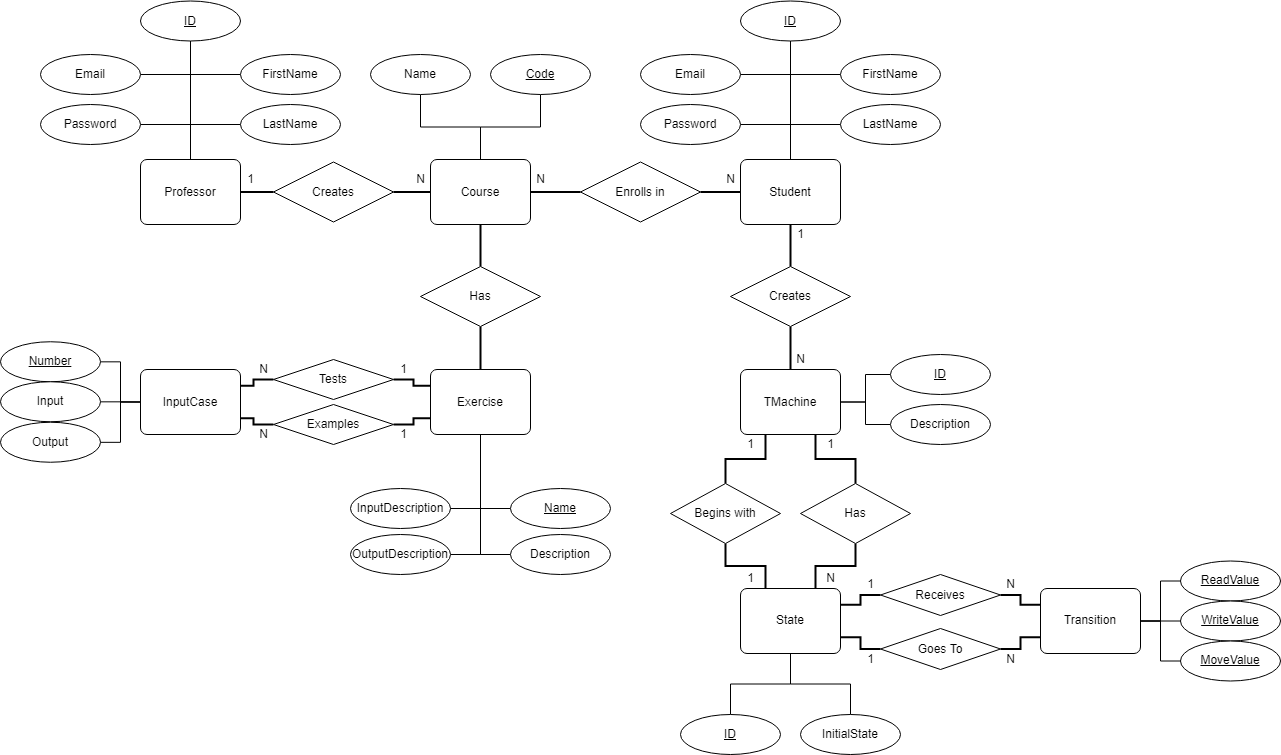

The diagram above was exported from draw.io. Its source (the exported page's mxGraphModel, read from the mxfile embedded in the PNG):
<mxGraphModel dx="5091" dy="2944" grid="1" gridSize="10" guides="1" tooltips="1" connect="1" arrows="1" fold="1" page="1" pageScale="1" pageWidth="827" pageHeight="1169" math="0" shadow="0">
  <root>
    <mxCell id="0" />
    <mxCell id="1" parent="0" />
    <mxCell id="2" style="edgeStyle=orthogonalEdgeStyle;rounded=0;orthogonalLoop=1;jettySize=auto;html=1;entryX=0.5;entryY=0;entryDx=0;entryDy=0;endArrow=none;endFill=0;strokeWidth=2;" edge="1" source="4" target="18" parent="1">
      <mxGeometry relative="1" as="geometry" />
    </mxCell>
    <mxCell id="3" style="edgeStyle=orthogonalEdgeStyle;rounded=0;orthogonalLoop=1;jettySize=auto;html=1;endArrow=none;endFill=0;strokeWidth=2;" edge="1" source="4" target="74" parent="1">
      <mxGeometry relative="1" as="geometry" />
    </mxCell>
    <mxCell id="4" value="Student" style="rounded=1;arcSize=10;whiteSpace=wrap;html=1;align=center;" vertex="1" parent="1">
      <mxGeometry x="-360" y="80" width="100" height="65" as="geometry" />
    </mxCell>
    <mxCell id="5" value="InputDescription" style="ellipse;whiteSpace=wrap;html=1;align=center;" vertex="1" parent="1">
      <mxGeometry x="-750" y="409" width="100" height="40" as="geometry" />
    </mxCell>
    <mxCell id="6" style="edgeStyle=orthogonalEdgeStyle;rounded=0;orthogonalLoop=1;jettySize=auto;html=1;endArrow=none;endFill=0;" edge="1" source="7" parent="1">
      <mxGeometry relative="1" as="geometry">
        <mxPoint x="-310" y="45" as="targetPoint" />
      </mxGeometry>
    </mxCell>
    <mxCell id="7" value="Password" style="ellipse;whiteSpace=wrap;html=1;align=center;" vertex="1" parent="1">
      <mxGeometry x="-460" y="25" width="100" height="40" as="geometry" />
    </mxCell>
    <mxCell id="8" style="edgeStyle=orthogonalEdgeStyle;rounded=0;orthogonalLoop=1;jettySize=auto;html=1;endArrow=none;endFill=0;" edge="1" source="9" parent="1">
      <mxGeometry relative="1" as="geometry">
        <mxPoint x="-310" y="-5" as="targetPoint" />
      </mxGeometry>
    </mxCell>
    <mxCell id="9" value="Email" style="ellipse;whiteSpace=wrap;html=1;align=center;" vertex="1" parent="1">
      <mxGeometry x="-460" y="-25" width="100" height="40" as="geometry" />
    </mxCell>
    <mxCell id="10" style="edgeStyle=orthogonalEdgeStyle;rounded=0;orthogonalLoop=1;jettySize=auto;html=1;endArrow=none;endFill=0;" edge="1" source="11" parent="1">
      <mxGeometry relative="1" as="geometry">
        <mxPoint x="-310" y="-5" as="targetPoint" />
      </mxGeometry>
    </mxCell>
    <mxCell id="11" value="FirstName" style="ellipse;whiteSpace=wrap;html=1;align=center;" vertex="1" parent="1">
      <mxGeometry x="-260" y="-25" width="100" height="40" as="geometry" />
    </mxCell>
    <mxCell id="12" style="edgeStyle=orthogonalEdgeStyle;rounded=0;orthogonalLoop=1;jettySize=auto;html=1;endArrow=none;endFill=0;" edge="1" source="13" parent="1">
      <mxGeometry relative="1" as="geometry">
        <mxPoint x="-310" y="45" as="targetPoint" />
      </mxGeometry>
    </mxCell>
    <mxCell id="13" value="LastName" style="ellipse;whiteSpace=wrap;html=1;align=center;" vertex="1" parent="1">
      <mxGeometry x="-260" y="25" width="100" height="40" as="geometry" />
    </mxCell>
    <mxCell id="14" style="edgeStyle=orthogonalEdgeStyle;rounded=0;orthogonalLoop=1;jettySize=auto;html=1;entryX=0.5;entryY=0;entryDx=0;entryDy=0;endArrow=none;endFill=0;" edge="1" source="15" target="4" parent="1">
      <mxGeometry relative="1" as="geometry" />
    </mxCell>
    <mxCell id="15" value="ID" style="ellipse;whiteSpace=wrap;html=1;align=center;fontStyle=4;" vertex="1" parent="1">
      <mxGeometry x="-360" y="-78.5" width="100" height="40" as="geometry" />
    </mxCell>
    <mxCell id="16" value="TMachine" style="rounded=1;arcSize=10;whiteSpace=wrap;html=1;align=center;" vertex="1" parent="1">
      <mxGeometry x="-360" y="290" width="100" height="65" as="geometry" />
    </mxCell>
    <mxCell id="17" style="edgeStyle=orthogonalEdgeStyle;rounded=0;orthogonalLoop=1;jettySize=auto;html=1;endArrow=none;endFill=0;strokeWidth=2;" edge="1" source="18" target="16" parent="1">
      <mxGeometry relative="1" as="geometry" />
    </mxCell>
    <mxCell id="18" value="Creates" style="shape=rhombus;perimeter=rhombusPerimeter;whiteSpace=wrap;html=1;align=center;" vertex="1" parent="1">
      <mxGeometry x="-370" y="187" width="120" height="60" as="geometry" />
    </mxCell>
    <mxCell id="19" value="1" style="text;html=1;align=center;verticalAlign=middle;resizable=0;points=[];autosize=1;strokeColor=none;fillColor=none;" vertex="1" parent="1">
      <mxGeometry x="-310" y="145" width="20" height="20" as="geometry" />
    </mxCell>
    <mxCell id="20" value="N" style="text;html=1;align=center;verticalAlign=middle;resizable=0;points=[];autosize=1;strokeColor=none;fillColor=none;" vertex="1" parent="1">
      <mxGeometry x="-310" y="270" width="20" height="20" as="geometry" />
    </mxCell>
    <mxCell id="21" style="edgeStyle=orthogonalEdgeStyle;rounded=0;orthogonalLoop=1;jettySize=auto;html=1;entryX=1;entryY=0.5;entryDx=0;entryDy=0;endArrow=none;endFill=0;" edge="1" source="22" target="16" parent="1">
      <mxGeometry relative="1" as="geometry" />
    </mxCell>
    <mxCell id="22" value="ID" style="ellipse;whiteSpace=wrap;html=1;align=center;fontStyle=4;" vertex="1" parent="1">
      <mxGeometry x="-210" y="275" width="100" height="40" as="geometry" />
    </mxCell>
    <mxCell id="23" style="edgeStyle=orthogonalEdgeStyle;rounded=0;orthogonalLoop=1;jettySize=auto;html=1;endArrow=none;endFill=0;" edge="1" source="24" target="16" parent="1">
      <mxGeometry relative="1" as="geometry" />
    </mxCell>
    <mxCell id="24" value="Description" style="ellipse;whiteSpace=wrap;html=1;align=center;" vertex="1" parent="1">
      <mxGeometry x="-210" y="325" width="100" height="40" as="geometry" />
    </mxCell>
    <mxCell id="25" style="edgeStyle=orthogonalEdgeStyle;rounded=0;orthogonalLoop=1;jettySize=auto;html=1;entryX=0;entryY=0.5;entryDx=0;entryDy=0;endArrow=none;endFill=0;exitX=1;exitY=0.25;exitDx=0;exitDy=0;strokeWidth=2;" edge="1" source="27" target="40" parent="1">
      <mxGeometry relative="1" as="geometry" />
    </mxCell>
    <mxCell id="26" style="edgeStyle=orthogonalEdgeStyle;rounded=0;orthogonalLoop=1;jettySize=auto;html=1;endArrow=none;endFill=0;exitX=1;exitY=0.75;exitDx=0;exitDy=0;strokeWidth=2;" edge="1" source="27" target="42" parent="1">
      <mxGeometry relative="1" as="geometry" />
    </mxCell>
    <mxCell id="27" value="State" style="rounded=1;arcSize=10;whiteSpace=wrap;html=1;align=center;" vertex="1" parent="1">
      <mxGeometry x="-360" y="509" width="100" height="65" as="geometry" />
    </mxCell>
    <mxCell id="28" style="edgeStyle=orthogonalEdgeStyle;rounded=0;orthogonalLoop=1;jettySize=auto;html=1;exitX=0.5;exitY=0;exitDx=0;exitDy=0;entryX=0.25;entryY=1;entryDx=0;entryDy=0;endArrow=none;endFill=0;strokeWidth=2;" edge="1" source="30" target="16" parent="1">
      <mxGeometry relative="1" as="geometry" />
    </mxCell>
    <mxCell id="29" style="edgeStyle=orthogonalEdgeStyle;rounded=0;orthogonalLoop=1;jettySize=auto;html=1;entryX=0.25;entryY=0;entryDx=0;entryDy=0;endArrow=none;endFill=0;strokeWidth=2;" edge="1" source="30" target="27" parent="1">
      <mxGeometry relative="1" as="geometry" />
    </mxCell>
    <mxCell id="30" value="Begins with" style="shape=rhombus;perimeter=rhombusPerimeter;whiteSpace=wrap;html=1;align=center;" vertex="1" parent="1">
      <mxGeometry x="-430" y="404" width="110" height="60" as="geometry" />
    </mxCell>
    <mxCell id="31" style="edgeStyle=orthogonalEdgeStyle;rounded=0;orthogonalLoop=1;jettySize=auto;html=1;entryX=0.75;entryY=1;entryDx=0;entryDy=0;endArrow=none;endFill=0;strokeWidth=2;" edge="1" source="33" target="16" parent="1">
      <mxGeometry relative="1" as="geometry" />
    </mxCell>
    <mxCell id="32" style="edgeStyle=orthogonalEdgeStyle;rounded=0;orthogonalLoop=1;jettySize=auto;html=1;exitX=0.5;exitY=1;exitDx=0;exitDy=0;entryX=0.75;entryY=0;entryDx=0;entryDy=0;endArrow=none;endFill=0;strokeWidth=2;" edge="1" source="33" target="27" parent="1">
      <mxGeometry relative="1" as="geometry" />
    </mxCell>
    <mxCell id="33" value="Has" style="shape=rhombus;perimeter=rhombusPerimeter;whiteSpace=wrap;html=1;align=center;" vertex="1" parent="1">
      <mxGeometry x="-300" y="404" width="110" height="60" as="geometry" />
    </mxCell>
    <mxCell id="34" value="1" style="text;html=1;align=center;verticalAlign=middle;resizable=0;points=[];autosize=1;strokeColor=none;fillColor=none;" vertex="1" parent="1">
      <mxGeometry x="-360" y="355" width="20" height="20" as="geometry" />
    </mxCell>
    <mxCell id="35" value="1" style="text;html=1;align=center;verticalAlign=middle;resizable=0;points=[];autosize=1;strokeColor=none;fillColor=none;" vertex="1" parent="1">
      <mxGeometry x="-360" y="489" width="20" height="20" as="geometry" />
    </mxCell>
    <mxCell id="36" value="1" style="text;html=1;align=center;verticalAlign=middle;resizable=0;points=[];autosize=1;strokeColor=none;fillColor=none;" vertex="1" parent="1">
      <mxGeometry x="-280" y="355" width="20" height="20" as="geometry" />
    </mxCell>
    <mxCell id="37" value="N" style="text;html=1;align=center;verticalAlign=middle;resizable=0;points=[];autosize=1;strokeColor=none;fillColor=none;" vertex="1" parent="1">
      <mxGeometry x="-280" y="489" width="20" height="20" as="geometry" />
    </mxCell>
    <mxCell id="38" value="Transition" style="rounded=1;arcSize=10;whiteSpace=wrap;html=1;align=center;" vertex="1" parent="1">
      <mxGeometry x="-60" y="509" width="100" height="65" as="geometry" />
    </mxCell>
    <mxCell id="39" style="edgeStyle=orthogonalEdgeStyle;rounded=0;orthogonalLoop=1;jettySize=auto;html=1;endArrow=none;endFill=0;entryX=0;entryY=0.25;entryDx=0;entryDy=0;strokeWidth=2;" edge="1" source="40" target="38" parent="1">
      <mxGeometry relative="1" as="geometry" />
    </mxCell>
    <mxCell id="40" value="Receives" style="shape=rhombus;perimeter=rhombusPerimeter;whiteSpace=wrap;html=1;align=center;" vertex="1" parent="1">
      <mxGeometry x="-220" y="495" width="120" height="41" as="geometry" />
    </mxCell>
    <mxCell id="41" style="edgeStyle=orthogonalEdgeStyle;rounded=0;orthogonalLoop=1;jettySize=auto;html=1;endArrow=none;endFill=0;entryX=0;entryY=0.75;entryDx=0;entryDy=0;strokeWidth=2;" edge="1" source="42" target="38" parent="1">
      <mxGeometry relative="1" as="geometry" />
    </mxCell>
    <mxCell id="42" value="Goes To" style="shape=rhombus;perimeter=rhombusPerimeter;whiteSpace=wrap;html=1;align=center;" vertex="1" parent="1">
      <mxGeometry x="-220" y="549" width="120" height="41" as="geometry" />
    </mxCell>
    <mxCell id="43" value="1" style="text;html=1;align=center;verticalAlign=middle;resizable=0;points=[];autosize=1;strokeColor=none;fillColor=none;" vertex="1" parent="1">
      <mxGeometry x="-240" y="495" width="20" height="20" as="geometry" />
    </mxCell>
    <mxCell id="44" value="1" style="text;html=1;align=center;verticalAlign=middle;resizable=0;points=[];autosize=1;strokeColor=none;fillColor=none;" vertex="1" parent="1">
      <mxGeometry x="-240" y="570" width="20" height="20" as="geometry" />
    </mxCell>
    <mxCell id="45" value="N" style="text;html=1;align=center;verticalAlign=middle;resizable=0;points=[];autosize=1;strokeColor=none;fillColor=none;" vertex="1" parent="1">
      <mxGeometry x="-100" y="495" width="20" height="20" as="geometry" />
    </mxCell>
    <mxCell id="46" value="N" style="text;html=1;align=center;verticalAlign=middle;resizable=0;points=[];autosize=1;strokeColor=none;fillColor=none;" vertex="1" parent="1">
      <mxGeometry x="-100" y="570" width="20" height="20" as="geometry" />
    </mxCell>
    <mxCell id="47" style="edgeStyle=orthogonalEdgeStyle;rounded=0;orthogonalLoop=1;jettySize=auto;html=1;endArrow=none;endFill=0;" edge="1" source="48" target="27" parent="1">
      <mxGeometry relative="1" as="geometry" />
    </mxCell>
    <mxCell id="48" value="InitialState" style="ellipse;whiteSpace=wrap;html=1;align=center;" vertex="1" parent="1">
      <mxGeometry x="-300" y="635" width="100" height="40" as="geometry" />
    </mxCell>
    <mxCell id="49" style="edgeStyle=orthogonalEdgeStyle;rounded=0;orthogonalLoop=1;jettySize=auto;html=1;endArrow=none;endFill=0;" edge="1" source="50" target="27" parent="1">
      <mxGeometry relative="1" as="geometry" />
    </mxCell>
    <mxCell id="50" value="ID" style="ellipse;whiteSpace=wrap;html=1;align=center;fontStyle=4;" vertex="1" parent="1">
      <mxGeometry x="-420" y="635" width="100" height="40" as="geometry" />
    </mxCell>
    <mxCell id="51" style="edgeStyle=orthogonalEdgeStyle;rounded=0;orthogonalLoop=1;jettySize=auto;html=1;entryX=1;entryY=0.5;entryDx=0;entryDy=0;endArrow=none;endFill=0;" edge="1" source="52" target="38" parent="1">
      <mxGeometry relative="1" as="geometry" />
    </mxCell>
    <mxCell id="52" value="ReadValue" style="ellipse;whiteSpace=wrap;html=1;align=center;fontStyle=4;" vertex="1" parent="1">
      <mxGeometry x="80" y="481.5" width="100" height="40" as="geometry" />
    </mxCell>
    <mxCell id="53" style="edgeStyle=orthogonalEdgeStyle;rounded=0;orthogonalLoop=1;jettySize=auto;html=1;endArrow=none;endFill=0;" edge="1" source="54" target="38" parent="1">
      <mxGeometry relative="1" as="geometry" />
    </mxCell>
    <mxCell id="54" value="WriteValue" style="ellipse;whiteSpace=wrap;html=1;align=center;fontStyle=4;" vertex="1" parent="1">
      <mxGeometry x="80" y="521.5" width="100" height="40" as="geometry" />
    </mxCell>
    <mxCell id="55" style="edgeStyle=orthogonalEdgeStyle;rounded=0;orthogonalLoop=1;jettySize=auto;html=1;endArrow=none;endFill=0;" edge="1" source="56" target="38" parent="1">
      <mxGeometry relative="1" as="geometry" />
    </mxCell>
    <mxCell id="56" value="MoveValue" style="ellipse;whiteSpace=wrap;html=1;align=center;fontStyle=4;" vertex="1" parent="1">
      <mxGeometry x="80" y="561.5" width="100" height="40" as="geometry" />
    </mxCell>
    <mxCell id="57" value="Professor" style="rounded=1;arcSize=10;whiteSpace=wrap;html=1;align=center;" vertex="1" parent="1">
      <mxGeometry x="-960" y="80" width="100" height="65" as="geometry" />
    </mxCell>
    <mxCell id="58" style="edgeStyle=orthogonalEdgeStyle;rounded=0;orthogonalLoop=1;jettySize=auto;html=1;endArrow=none;endFill=0;" edge="1" source="59" parent="1">
      <mxGeometry relative="1" as="geometry">
        <mxPoint x="-910" y="45" as="targetPoint" />
      </mxGeometry>
    </mxCell>
    <mxCell id="59" value="Password" style="ellipse;whiteSpace=wrap;html=1;align=center;" vertex="1" parent="1">
      <mxGeometry x="-1060" y="25" width="100" height="40" as="geometry" />
    </mxCell>
    <mxCell id="60" style="edgeStyle=orthogonalEdgeStyle;rounded=0;orthogonalLoop=1;jettySize=auto;html=1;endArrow=none;endFill=0;" edge="1" source="61" parent="1">
      <mxGeometry relative="1" as="geometry">
        <mxPoint x="-910" y="-5" as="targetPoint" />
      </mxGeometry>
    </mxCell>
    <mxCell id="61" value="Email" style="ellipse;whiteSpace=wrap;html=1;align=center;" vertex="1" parent="1">
      <mxGeometry x="-1060" y="-25" width="100" height="40" as="geometry" />
    </mxCell>
    <mxCell id="62" style="edgeStyle=orthogonalEdgeStyle;rounded=0;orthogonalLoop=1;jettySize=auto;html=1;endArrow=none;endFill=0;" edge="1" source="63" parent="1">
      <mxGeometry relative="1" as="geometry">
        <mxPoint x="-910" y="-5" as="targetPoint" />
      </mxGeometry>
    </mxCell>
    <mxCell id="63" value="FirstName" style="ellipse;whiteSpace=wrap;html=1;align=center;" vertex="1" parent="1">
      <mxGeometry x="-860" y="-25" width="100" height="40" as="geometry" />
    </mxCell>
    <mxCell id="64" style="edgeStyle=orthogonalEdgeStyle;rounded=0;orthogonalLoop=1;jettySize=auto;html=1;endArrow=none;endFill=0;" edge="1" source="65" parent="1">
      <mxGeometry relative="1" as="geometry">
        <mxPoint x="-910" y="45" as="targetPoint" />
      </mxGeometry>
    </mxCell>
    <mxCell id="65" value="LastName" style="ellipse;whiteSpace=wrap;html=1;align=center;" vertex="1" parent="1">
      <mxGeometry x="-860" y="25" width="100" height="40" as="geometry" />
    </mxCell>
    <mxCell id="66" style="edgeStyle=orthogonalEdgeStyle;rounded=0;orthogonalLoop=1;jettySize=auto;html=1;endArrow=none;endFill=0;" edge="1" source="67" target="57" parent="1">
      <mxGeometry relative="1" as="geometry" />
    </mxCell>
    <mxCell id="67" value="ID" style="ellipse;whiteSpace=wrap;html=1;align=center;fontStyle=4;" vertex="1" parent="1">
      <mxGeometry x="-960" y="-78.5" width="100" height="40" as="geometry" />
    </mxCell>
    <mxCell id="68" style="edgeStyle=orthogonalEdgeStyle;rounded=0;orthogonalLoop=1;jettySize=auto;html=1;endArrow=none;endFill=0;strokeWidth=2;" edge="1" source="69" target="76" parent="1">
      <mxGeometry relative="1" as="geometry" />
    </mxCell>
    <mxCell id="69" value="Course" style="rounded=1;arcSize=10;whiteSpace=wrap;html=1;align=center;" vertex="1" parent="1">
      <mxGeometry x="-670" y="80" width="100" height="65" as="geometry" />
    </mxCell>
    <mxCell id="70" style="edgeStyle=orthogonalEdgeStyle;rounded=0;orthogonalLoop=1;jettySize=auto;html=1;entryX=1;entryY=0.5;entryDx=0;entryDy=0;endArrow=none;endFill=0;" edge="1" source="72" target="5" parent="1">
      <mxGeometry relative="1" as="geometry" />
    </mxCell>
    <mxCell id="71" style="edgeStyle=orthogonalEdgeStyle;rounded=0;orthogonalLoop=1;jettySize=auto;html=1;entryX=0;entryY=0.5;entryDx=0;entryDy=0;endArrow=none;endFill=0;" edge="1" source="72" target="105" parent="1">
      <mxGeometry relative="1" as="geometry" />
    </mxCell>
    <mxCell id="72" value="Exercise" style="rounded=1;arcSize=10;whiteSpace=wrap;html=1;align=center;" vertex="1" parent="1">
      <mxGeometry x="-670" y="290" width="100" height="65" as="geometry" />
    </mxCell>
    <mxCell id="73" style="edgeStyle=orthogonalEdgeStyle;rounded=0;orthogonalLoop=1;jettySize=auto;html=1;endArrow=none;endFill=0;strokeWidth=2;" edge="1" source="74" target="69" parent="1">
      <mxGeometry relative="1" as="geometry" />
    </mxCell>
    <mxCell id="74" value="Enrolls in" style="shape=rhombus;perimeter=rhombusPerimeter;whiteSpace=wrap;html=1;align=center;" vertex="1" parent="1">
      <mxGeometry x="-520" y="82.5" width="120" height="60" as="geometry" />
    </mxCell>
    <mxCell id="75" style="edgeStyle=orthogonalEdgeStyle;rounded=0;orthogonalLoop=1;jettySize=auto;html=1;endArrow=none;endFill=0;strokeWidth=2;" edge="1" source="76" target="57" parent="1">
      <mxGeometry relative="1" as="geometry" />
    </mxCell>
    <mxCell id="76" value="Creates" style="shape=rhombus;perimeter=rhombusPerimeter;whiteSpace=wrap;html=1;align=center;" vertex="1" parent="1">
      <mxGeometry x="-827" y="82.5" width="120" height="60" as="geometry" />
    </mxCell>
    <mxCell id="77" value="1" style="text;html=1;align=center;verticalAlign=middle;resizable=0;points=[];autosize=1;strokeColor=none;fillColor=none;" vertex="1" parent="1">
      <mxGeometry x="-860" y="90" width="20" height="20" as="geometry" />
    </mxCell>
    <mxCell id="78" value="N" style="text;html=1;align=center;verticalAlign=middle;resizable=0;points=[];autosize=1;strokeColor=none;fillColor=none;" vertex="1" parent="1">
      <mxGeometry x="-690" y="90" width="20" height="20" as="geometry" />
    </mxCell>
    <mxCell id="79" value="N" style="text;html=1;align=center;verticalAlign=middle;resizable=0;points=[];autosize=1;strokeColor=none;fillColor=none;" vertex="1" parent="1">
      <mxGeometry x="-570" y="90" width="20" height="20" as="geometry" />
    </mxCell>
    <mxCell id="80" value="N" style="text;html=1;align=center;verticalAlign=middle;resizable=0;points=[];autosize=1;strokeColor=none;fillColor=none;" vertex="1" parent="1">
      <mxGeometry x="-380" y="90" width="20" height="20" as="geometry" />
    </mxCell>
    <mxCell id="81" style="edgeStyle=orthogonalEdgeStyle;rounded=0;orthogonalLoop=1;jettySize=auto;html=1;endArrow=none;endFill=0;strokeWidth=2;" edge="1" source="83" target="69" parent="1">
      <mxGeometry relative="1" as="geometry" />
    </mxCell>
    <mxCell id="82" style="edgeStyle=orthogonalEdgeStyle;rounded=0;orthogonalLoop=1;jettySize=auto;html=1;endArrow=none;endFill=0;strokeWidth=2;" edge="1" source="83" target="72" parent="1">
      <mxGeometry relative="1" as="geometry" />
    </mxCell>
    <mxCell id="83" value="Has" style="shape=rhombus;perimeter=rhombusPerimeter;whiteSpace=wrap;html=1;align=center;" vertex="1" parent="1">
      <mxGeometry x="-680" y="187" width="120" height="60" as="geometry" />
    </mxCell>
    <mxCell id="84" style="edgeStyle=orthogonalEdgeStyle;rounded=0;orthogonalLoop=1;jettySize=auto;html=1;entryX=0.5;entryY=0;entryDx=0;entryDy=0;endArrow=none;endFill=0;" edge="1" source="85" target="69" parent="1">
      <mxGeometry relative="1" as="geometry" />
    </mxCell>
    <mxCell id="85" value="Code" style="ellipse;whiteSpace=wrap;html=1;align=center;fontStyle=4;" vertex="1" parent="1">
      <mxGeometry x="-610" y="-25" width="100" height="40" as="geometry" />
    </mxCell>
    <mxCell id="86" style="edgeStyle=orthogonalEdgeStyle;rounded=0;orthogonalLoop=1;jettySize=auto;html=1;endArrow=none;endFill=0;" edge="1" source="87" target="69" parent="1">
      <mxGeometry relative="1" as="geometry" />
    </mxCell>
    <mxCell id="87" value="Name" style="ellipse;whiteSpace=wrap;html=1;align=center;" vertex="1" parent="1">
      <mxGeometry x="-730" y="-25" width="100" height="40" as="geometry" />
    </mxCell>
    <mxCell id="88" style="edgeStyle=orthogonalEdgeStyle;rounded=0;orthogonalLoop=1;jettySize=auto;html=1;exitX=1;exitY=0.5;exitDx=0;exitDy=0;endArrow=none;endFill=0;" edge="1" source="89" target="72" parent="1">
      <mxGeometry relative="1" as="geometry" />
    </mxCell>
    <mxCell id="89" value="OutputDescription" style="ellipse;whiteSpace=wrap;html=1;align=center;" vertex="1" parent="1">
      <mxGeometry x="-750" y="455" width="100" height="40" as="geometry" />
    </mxCell>
    <mxCell id="90" style="edgeStyle=orthogonalEdgeStyle;rounded=0;orthogonalLoop=1;jettySize=auto;html=1;exitX=0;exitY=0.5;exitDx=0;exitDy=0;endArrow=none;endFill=0;" edge="1" source="91" target="72" parent="1">
      <mxGeometry relative="1" as="geometry" />
    </mxCell>
    <mxCell id="91" value="Description" style="ellipse;whiteSpace=wrap;html=1;align=center;" vertex="1" parent="1">
      <mxGeometry x="-590" y="455" width="100" height="40" as="geometry" />
    </mxCell>
    <mxCell id="92" value="InputCase" style="rounded=1;arcSize=10;whiteSpace=wrap;html=1;align=center;" vertex="1" parent="1">
      <mxGeometry x="-960" y="290" width="100" height="65" as="geometry" />
    </mxCell>
    <mxCell id="93" style="edgeStyle=orthogonalEdgeStyle;rounded=0;orthogonalLoop=1;jettySize=auto;html=1;entryX=0;entryY=0.25;entryDx=0;entryDy=0;endArrow=none;endFill=0;strokeWidth=2;" edge="1" source="95" target="72" parent="1">
      <mxGeometry relative="1" as="geometry" />
    </mxCell>
    <mxCell id="94" style="edgeStyle=orthogonalEdgeStyle;rounded=0;orthogonalLoop=1;jettySize=auto;html=1;entryX=1;entryY=0.25;entryDx=0;entryDy=0;endArrow=none;endFill=0;strokeWidth=2;" edge="1" source="95" target="92" parent="1">
      <mxGeometry relative="1" as="geometry" />
    </mxCell>
    <mxCell id="95" value="Tests" style="shape=rhombus;perimeter=rhombusPerimeter;whiteSpace=wrap;html=1;align=center;" vertex="1" parent="1">
      <mxGeometry x="-827" y="280" width="120" height="40" as="geometry" />
    </mxCell>
    <mxCell id="96" style="edgeStyle=orthogonalEdgeStyle;rounded=0;orthogonalLoop=1;jettySize=auto;html=1;entryX=0;entryY=0.75;entryDx=0;entryDy=0;endArrow=none;endFill=0;strokeWidth=2;" edge="1" source="98" target="72" parent="1">
      <mxGeometry relative="1" as="geometry" />
    </mxCell>
    <mxCell id="97" style="edgeStyle=orthogonalEdgeStyle;rounded=0;orthogonalLoop=1;jettySize=auto;html=1;entryX=1;entryY=0.75;entryDx=0;entryDy=0;endArrow=none;endFill=0;strokeWidth=2;" edge="1" source="98" target="92" parent="1">
      <mxGeometry relative="1" as="geometry" />
    </mxCell>
    <mxCell id="98" value="Examples" style="shape=rhombus;perimeter=rhombusPerimeter;whiteSpace=wrap;html=1;align=center;" vertex="1" parent="1">
      <mxGeometry x="-827" y="325" width="120" height="40" as="geometry" />
    </mxCell>
    <mxCell id="99" value="N" style="text;html=1;align=center;verticalAlign=middle;resizable=0;points=[];autosize=1;strokeColor=none;fillColor=none;" vertex="1" parent="1">
      <mxGeometry x="-847" y="345" width="20" height="20" as="geometry" />
    </mxCell>
    <mxCell id="100" value="N" style="text;html=1;align=center;verticalAlign=middle;resizable=0;points=[];autosize=1;strokeColor=none;fillColor=none;" vertex="1" parent="1">
      <mxGeometry x="-847" y="280" width="20" height="20" as="geometry" />
    </mxCell>
    <mxCell id="101" value="1" style="text;html=1;align=center;verticalAlign=middle;resizable=0;points=[];autosize=1;strokeColor=none;fillColor=none;" vertex="1" parent="1">
      <mxGeometry x="-707" y="280" width="20" height="20" as="geometry" />
    </mxCell>
    <mxCell id="102" value="1" style="text;html=1;align=center;verticalAlign=middle;resizable=0;points=[];autosize=1;strokeColor=none;fillColor=none;" vertex="1" parent="1">
      <mxGeometry x="-707" y="345" width="20" height="20" as="geometry" />
    </mxCell>
    <mxCell id="103" style="edgeStyle=orthogonalEdgeStyle;rounded=0;orthogonalLoop=1;jettySize=auto;html=1;entryX=0;entryY=0.5;entryDx=0;entryDy=0;endArrow=none;endFill=0;" edge="1" source="104" target="92" parent="1">
      <mxGeometry relative="1" as="geometry" />
    </mxCell>
    <mxCell id="104" value="Number" style="ellipse;whiteSpace=wrap;html=1;align=center;fontStyle=4;" vertex="1" parent="1">
      <mxGeometry x="-1100" y="262.25" width="100" height="40" as="geometry" />
    </mxCell>
    <mxCell id="105" value="&lt;u&gt;Name&lt;/u&gt;" style="ellipse;whiteSpace=wrap;html=1;align=center;" vertex="1" parent="1">
      <mxGeometry x="-590" y="409" width="100" height="40" as="geometry" />
    </mxCell>
    <mxCell id="106" style="edgeStyle=orthogonalEdgeStyle;rounded=0;orthogonalLoop=1;jettySize=auto;html=1;endArrow=none;endFill=0;" edge="1" source="108" target="92" parent="1">
      <mxGeometry relative="1" as="geometry" />
    </mxCell>
    <mxCell id="107" style="edgeStyle=orthogonalEdgeStyle;rounded=0;orthogonalLoop=1;jettySize=auto;html=1;endArrow=none;endFill=0;" edge="1" source="109" target="92" parent="1">
      <mxGeometry relative="1" as="geometry" />
    </mxCell>
    <mxCell id="108" value="Input" style="ellipse;whiteSpace=wrap;html=1;align=center;" vertex="1" parent="1">
      <mxGeometry x="-1100" y="302.25" width="100" height="40" as="geometry" />
    </mxCell>
    <mxCell id="109" value="Output" style="ellipse;whiteSpace=wrap;html=1;align=center;" vertex="1" parent="1">
      <mxGeometry x="-1100" y="342.75" width="100" height="40" as="geometry" />
    </mxCell>
  </root>
</mxGraphModel>